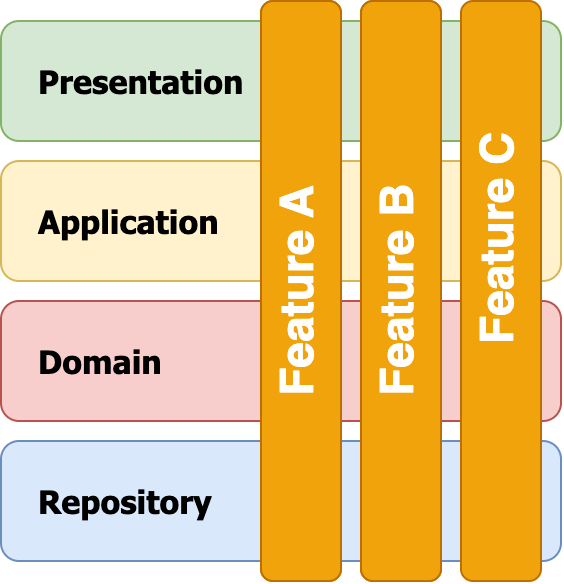

The diagram above was exported from draw.io. Its source (the exported page's mxGraphModel, read from the mxfile embedded in the PNG):
<mxGraphModel dx="1072" dy="689" grid="1" gridSize="10" guides="1" tooltips="1" connect="1" arrows="1" fold="1" page="1" pageScale="1" pageWidth="850" pageHeight="1100" math="0" shadow="0">
  <root>
    <mxCell id="0" />
    <mxCell id="1" parent="0" />
    <mxCell id="2" value="Presentation" style="rounded=1;whiteSpace=wrap;html=1;align=left;spacingRight=26;fontStyle=1;fontFamily=Tahoma;fontSize=16;spacingLeft=17;fillColor=#d5e8d4;strokeColor=#82b366;" vertex="1" parent="1">
      <mxGeometry x="290" y="110" width="280" height="60" as="geometry" />
    </mxCell>
    <mxCell id="3" value="Application" style="rounded=1;whiteSpace=wrap;html=1;align=left;spacingRight=26;fontStyle=1;fontFamily=Tahoma;fontSize=16;spacingLeft=17;fillColor=#fff2cc;strokeColor=#d6b656;" vertex="1" parent="1">
      <mxGeometry x="290" y="180" width="280" height="60" as="geometry" />
    </mxCell>
    <mxCell id="4" value="Domain" style="rounded=1;whiteSpace=wrap;html=1;align=left;spacingRight=26;fontStyle=1;fontFamily=Tahoma;fontSize=16;spacingLeft=17;fillColor=#f8cecc;strokeColor=#b85450;" vertex="1" parent="1">
      <mxGeometry x="290" y="250" width="280" height="60" as="geometry" />
    </mxCell>
    <mxCell id="5" value="Repository" style="rounded=1;whiteSpace=wrap;html=1;align=left;spacingRight=26;fontStyle=1;fontFamily=Tahoma;fontSize=16;spacingLeft=17;fillColor=#dae8fc;strokeColor=#6c8ebf;" vertex="1" parent="1">
      <mxGeometry x="290" y="320" width="280" height="60" as="geometry" />
    </mxCell>
    <mxCell id="6" value="" style="group;fillColor=#f0a30a;fontColor=#000000;strokeColor=#BD7000;rounded=1;" vertex="1" connectable="0" parent="1">
      <mxGeometry x="420" y="100" width="40" height="290" as="geometry" />
    </mxCell>
    <mxCell id="7" value="" style="rounded=1;whiteSpace=wrap;html=1;fillColor=#f0a30a;fontColor=#FFFFFF;strokeColor=#BD7000;" vertex="1" parent="6">
      <mxGeometry width="40" height="290" as="geometry" />
    </mxCell>
    <mxCell id="8" value="&lt;font style=&quot;color: rgb(255, 255, 255);&quot;&gt;Feature A&lt;/font&gt;" style="text;html=1;align=center;verticalAlign=middle;whiteSpace=wrap;rounded=0;textDirection=vertical-lr;fontStyle=1;fontSize=23;rotation=-180;" vertex="1" parent="6">
      <mxGeometry y="43.10810810810811" width="40" height="203.78378378378378" as="geometry" />
    </mxCell>
    <mxCell id="9" value="" style="group;fillColor=#f0a30a;fontColor=#000000;strokeColor=#BD7000;rounded=1;" vertex="1" connectable="0" parent="1">
      <mxGeometry x="470" y="100" width="40" height="290" as="geometry" />
    </mxCell>
    <mxCell id="10" value="" style="rounded=1;whiteSpace=wrap;html=1;fillColor=#f0a30a;fontColor=#000000;strokeColor=#BD7000;" vertex="1" parent="9">
      <mxGeometry width="40" height="290" as="geometry" />
    </mxCell>
    <mxCell id="11" value="&lt;font style=&quot;color: rgb(255, 255, 255);&quot;&gt;Feature B&lt;/font&gt;" style="text;html=1;align=center;verticalAlign=middle;whiteSpace=wrap;rounded=0;textDirection=vertical-lr;fontStyle=1;fontSize=23;rotation=-180;" vertex="1" parent="9">
      <mxGeometry y="43.10810810810811" width="40" height="203.78378378378378" as="geometry" />
    </mxCell>
    <mxCell id="12" value="" style="group;fillColor=#f0a30a;fontColor=#000000;strokeColor=#BD7000;rotation=-180;glass=0;rounded=1;" vertex="1" connectable="0" parent="1">
      <mxGeometry x="520" y="100" width="40" height="290" as="geometry" />
    </mxCell>
    <mxCell id="13" value="&lt;font style=&quot;color: rgb(255, 255, 255);&quot;&gt;Feature C&lt;/font&gt;" style="text;html=1;align=center;verticalAlign=middle;whiteSpace=wrap;rounded=0;textDirection=vertical-lr;fontStyle=1;fontSize=23;rotation=-180;" vertex="1" parent="12">
      <mxGeometry y="57.555937500000006" width="40" height="122.96000000000001" as="geometry" />
    </mxCell>
  </root>
</mxGraphModel>